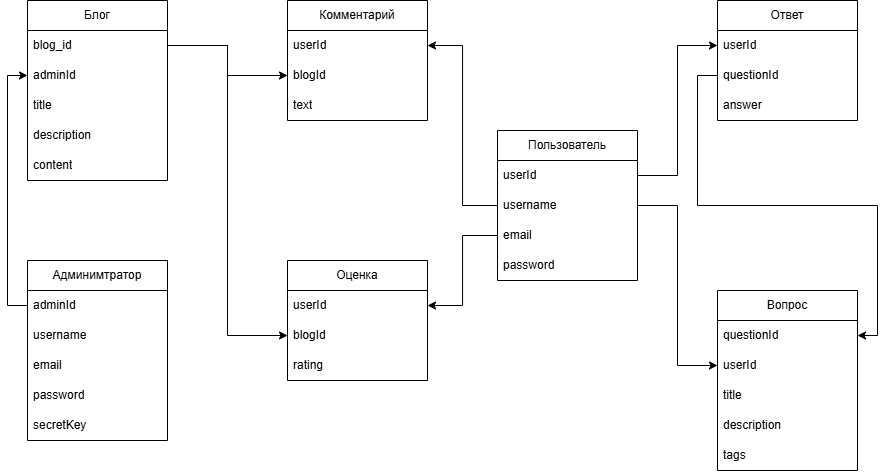

The diagram above was exported from draw.io. Its source (the exported page's mxGraphModel, read from the mxfile embedded in the PNG):
<mxGraphModel dx="1226" dy="661" grid="1" gridSize="10" guides="1" tooltips="1" connect="1" arrows="1" fold="1" page="1" pageScale="1" pageWidth="1169" pageHeight="827" math="0" shadow="0">
  <root>
    <mxCell id="0" />
    <mxCell id="1" parent="0" />
    <mxCell id="U6K-fRdBQKXwWkV5AwPJ-1" value="Пользователь" style="swimlane;fontStyle=0;childLayout=stackLayout;horizontal=1;startSize=30;horizontalStack=0;resizeParent=1;resizeParentMax=0;resizeLast=0;collapsible=1;marginBottom=0;whiteSpace=wrap;html=1;" vertex="1" parent="1">
      <mxGeometry x="680" y="310" width="140" height="150" as="geometry" />
    </mxCell>
    <mxCell id="U6K-fRdBQKXwWkV5AwPJ-2" value="userId" style="text;strokeColor=none;fillColor=none;align=left;verticalAlign=middle;spacingLeft=4;spacingRight=4;overflow=hidden;points=[[0,0.5],[1,0.5]];portConstraint=eastwest;rotatable=0;whiteSpace=wrap;html=1;" vertex="1" parent="U6K-fRdBQKXwWkV5AwPJ-1">
      <mxGeometry y="30" width="140" height="30" as="geometry" />
    </mxCell>
    <mxCell id="U6K-fRdBQKXwWkV5AwPJ-3" value="username" style="text;strokeColor=none;fillColor=none;align=left;verticalAlign=middle;spacingLeft=4;spacingRight=4;overflow=hidden;points=[[0,0.5],[1,0.5]];portConstraint=eastwest;rotatable=0;whiteSpace=wrap;html=1;" vertex="1" parent="U6K-fRdBQKXwWkV5AwPJ-1">
      <mxGeometry y="60" width="140" height="30" as="geometry" />
    </mxCell>
    <mxCell id="U6K-fRdBQKXwWkV5AwPJ-4" value="email" style="text;strokeColor=none;fillColor=none;align=left;verticalAlign=middle;spacingLeft=4;spacingRight=4;overflow=hidden;points=[[0,0.5],[1,0.5]];portConstraint=eastwest;rotatable=0;whiteSpace=wrap;html=1;" vertex="1" parent="U6K-fRdBQKXwWkV5AwPJ-1">
      <mxGeometry y="90" width="140" height="30" as="geometry" />
    </mxCell>
    <mxCell id="U6K-fRdBQKXwWkV5AwPJ-5" value="password" style="text;strokeColor=none;fillColor=none;align=left;verticalAlign=middle;spacingLeft=4;spacingRight=4;overflow=hidden;points=[[0,0.5],[1,0.5]];portConstraint=eastwest;rotatable=0;whiteSpace=wrap;html=1;" vertex="1" parent="U6K-fRdBQKXwWkV5AwPJ-1">
      <mxGeometry y="120" width="140" height="30" as="geometry" />
    </mxCell>
    <mxCell id="U6K-fRdBQKXwWkV5AwPJ-6" value="Админимтратор" style="swimlane;fontStyle=0;childLayout=stackLayout;horizontal=1;startSize=30;horizontalStack=0;resizeParent=1;resizeParentMax=0;resizeLast=0;collapsible=1;marginBottom=0;whiteSpace=wrap;html=1;" vertex="1" parent="1">
      <mxGeometry x="210" y="440" width="140" height="180" as="geometry" />
    </mxCell>
    <mxCell id="U6K-fRdBQKXwWkV5AwPJ-7" value="adminId" style="text;strokeColor=none;fillColor=none;align=left;verticalAlign=middle;spacingLeft=4;spacingRight=4;overflow=hidden;points=[[0,0.5],[1,0.5]];portConstraint=eastwest;rotatable=0;whiteSpace=wrap;html=1;" vertex="1" parent="U6K-fRdBQKXwWkV5AwPJ-6">
      <mxGeometry y="30" width="140" height="30" as="geometry" />
    </mxCell>
    <mxCell id="U6K-fRdBQKXwWkV5AwPJ-8" value="username" style="text;strokeColor=none;fillColor=none;align=left;verticalAlign=middle;spacingLeft=4;spacingRight=4;overflow=hidden;points=[[0,0.5],[1,0.5]];portConstraint=eastwest;rotatable=0;whiteSpace=wrap;html=1;" vertex="1" parent="U6K-fRdBQKXwWkV5AwPJ-6">
      <mxGeometry y="60" width="140" height="30" as="geometry" />
    </mxCell>
    <mxCell id="U6K-fRdBQKXwWkV5AwPJ-9" value="email" style="text;strokeColor=none;fillColor=none;align=left;verticalAlign=middle;spacingLeft=4;spacingRight=4;overflow=hidden;points=[[0,0.5],[1,0.5]];portConstraint=eastwest;rotatable=0;whiteSpace=wrap;html=1;" vertex="1" parent="U6K-fRdBQKXwWkV5AwPJ-6">
      <mxGeometry y="90" width="140" height="30" as="geometry" />
    </mxCell>
    <mxCell id="U6K-fRdBQKXwWkV5AwPJ-10" value="passwo&lt;span style=&quot;color: rgba(0, 0, 0, 0); font-family: monospace; font-size: 0px; text-wrap-mode: nowrap;&quot;&gt;%3CmxGraphModel%3E%3Croot%3E%3CmxCell%20id%3D%220%22%2F%3E%3CmxCell%20id%3D%221%22%20parent%3D%220%22%2F%3E%3CmxCell%20id%3D%222%22%20value%3D%22%D0%91%D0%BB%D0%BE%D0%B3%22%20style%3D%22swimlane%3BfontStyle%3D0%3BchildLayout%3DstackLayout%3Bhorizontal%3D1%3BstartSize%3D30%3BhorizontalStack%3D0%3BresizeParent%3D1%3BresizeParentMax%3D0%3BresizeLast%3D0%3Bcollapsible%3D1%3BmarginBottom%3D0%3BwhiteSpace%3Dwrap%3Bhtml%3D1%3B%22%20vertex%3D%221%22%20parent%3D%221%22%3E%3CmxGeometry%20x%3D%22810%22%20y%3D%22230%22%20width%3D%22140%22%20height%3D%22120%22%20as%3D%22geometry%22%2F%3E%3C%2FmxCell%3E%3CmxCell%20id%3D%223%22%20value%3D%22Item%201%22%20style%3D%22text%3BstrokeColor%3Dnone%3BfillColor%3Dnone%3Balign%3Dleft%3BverticalAlign%3Dmiddle%3BspacingLeft%3D4%3BspacingRight%3D4%3Boverflow%3Dhidden%3Bpoints%3D%5B%5B0%2C0.5%5D%2C%5B1%2C0.5%5D%5D%3BportConstraint%3Deastwest%3Brotatable%3D0%3BwhiteSpace%3Dwrap%3Bhtml%3D1%3B%22%20vertex%3D%221%22%20parent%3D%222%22%3E%3CmxGeometry%20y%3D%2230%22%20width%3D%22140%22%20height%3D%2230%22%20as%3D%22geometry%22%2F%3E%3C%2FmxCell%3E%3CmxCell%20id%3D%224%22%20value%3D%22Item%202%22%20style%3D%22text%3BstrokeColor%3Dnone%3BfillColor%3Dnone%3Balign%3Dleft%3BverticalAlign%3Dmiddle%3BspacingLeft%3D4%3BspacingRight%3D4%3Boverflow%3Dhidden%3Bpoints%3D%5B%5B0%2C0.5%5D%2C%5B1%2C0.5%5D%5D%3BportConstraint%3Deastwest%3Brotatable%3D0%3BwhiteSpace%3Dwrap%3Bhtml%3D1%3B%22%20vertex%3D%221%22%20parent%3D%222%22%3E%3CmxGeometry%20y%3D%2260%22%20width%3D%22140%22%20height%3D%2230%22%20as%3D%22geometry%22%2F%3E%3C%2FmxCell%3E%3CmxCell%20id%3D%225%22%20value%3D%22Item%203%22%20style%3D%22text%3BstrokeColor%3Dnone%3BfillColor%3Dnone%3Balign%3Dleft%3BverticalAlign%3Dmiddle%3BspacingLeft%3D4%3BspacingRight%3D4%3Boverflow%3Dhidden%3Bpoints%3D%5B%5B0%2C0.5%5D%2C%5B1%2C0.5%5D%5D%3BportConstraint%3Deastwest%3Brotatable%3D0%3BwhiteSpace%3Dwrap%3Bhtml%3D1%3B%22%20vertex%3D%221%22%20parent%3D%222%22%3E%3CmxGeometry%20y%3D%2290%22%20width%3D%22140%22%20height%3D%2230%22%20as%3D%22geometry%22%2F%3E%3C%2FmxCell%3E%3C%2Froot%3E%3C%2FmxGraphModel%3E&lt;/span&gt;rd" style="text;strokeColor=none;fillColor=none;align=left;verticalAlign=middle;spacingLeft=4;spacingRight=4;overflow=hidden;points=[[0,0.5],[1,0.5]];portConstraint=eastwest;rotatable=0;whiteSpace=wrap;html=1;" vertex="1" parent="U6K-fRdBQKXwWkV5AwPJ-6">
      <mxGeometry y="120" width="140" height="30" as="geometry" />
    </mxCell>
    <mxCell id="U6K-fRdBQKXwWkV5AwPJ-11" value="secretKey" style="text;strokeColor=none;fillColor=none;align=left;verticalAlign=middle;spacingLeft=4;spacingRight=4;overflow=hidden;points=[[0,0.5],[1,0.5]];portConstraint=eastwest;rotatable=0;whiteSpace=wrap;html=1;" vertex="1" parent="U6K-fRdBQKXwWkV5AwPJ-6">
      <mxGeometry y="150" width="140" height="30" as="geometry" />
    </mxCell>
    <mxCell id="U6K-fRdBQKXwWkV5AwPJ-12" value="Блог" style="swimlane;fontStyle=0;childLayout=stackLayout;horizontal=1;startSize=30;horizontalStack=0;resizeParent=1;resizeParentMax=0;resizeLast=0;collapsible=1;marginBottom=0;whiteSpace=wrap;html=1;" vertex="1" parent="1">
      <mxGeometry x="210" y="180" width="140" height="180" as="geometry" />
    </mxCell>
    <mxCell id="U6K-fRdBQKXwWkV5AwPJ-14" value="blog_id" style="text;strokeColor=none;fillColor=none;align=left;verticalAlign=middle;spacingLeft=4;spacingRight=4;overflow=hidden;points=[[0,0.5],[1,0.5]];portConstraint=eastwest;rotatable=0;whiteSpace=wrap;html=1;" vertex="1" parent="U6K-fRdBQKXwWkV5AwPJ-12">
      <mxGeometry y="30" width="140" height="30" as="geometry" />
    </mxCell>
    <mxCell id="U6K-fRdBQKXwWkV5AwPJ-13" value="adminId" style="text;strokeColor=none;fillColor=none;align=left;verticalAlign=middle;spacingLeft=4;spacingRight=4;overflow=hidden;points=[[0,0.5],[1,0.5]];portConstraint=eastwest;rotatable=0;whiteSpace=wrap;html=1;" vertex="1" parent="U6K-fRdBQKXwWkV5AwPJ-12">
      <mxGeometry y="60" width="140" height="30" as="geometry" />
    </mxCell>
    <mxCell id="U6K-fRdBQKXwWkV5AwPJ-15" value="title" style="text;strokeColor=none;fillColor=none;align=left;verticalAlign=middle;spacingLeft=4;spacingRight=4;overflow=hidden;points=[[0,0.5],[1,0.5]];portConstraint=eastwest;rotatable=0;whiteSpace=wrap;html=1;" vertex="1" parent="U6K-fRdBQKXwWkV5AwPJ-12">
      <mxGeometry y="90" width="140" height="30" as="geometry" />
    </mxCell>
    <mxCell id="U6K-fRdBQKXwWkV5AwPJ-16" value="description" style="text;strokeColor=none;fillColor=none;align=left;verticalAlign=middle;spacingLeft=4;spacingRight=4;overflow=hidden;points=[[0,0.5],[1,0.5]];portConstraint=eastwest;rotatable=0;whiteSpace=wrap;html=1;" vertex="1" parent="U6K-fRdBQKXwWkV5AwPJ-12">
      <mxGeometry y="120" width="140" height="30" as="geometry" />
    </mxCell>
    <mxCell id="U6K-fRdBQKXwWkV5AwPJ-17" value="content" style="text;strokeColor=none;fillColor=none;align=left;verticalAlign=middle;spacingLeft=4;spacingRight=4;overflow=hidden;points=[[0,0.5],[1,0.5]];portConstraint=eastwest;rotatable=0;whiteSpace=wrap;html=1;" vertex="1" parent="U6K-fRdBQKXwWkV5AwPJ-12">
      <mxGeometry y="150" width="140" height="30" as="geometry" />
    </mxCell>
    <mxCell id="U6K-fRdBQKXwWkV5AwPJ-18" value="Вопрос" style="swimlane;fontStyle=0;childLayout=stackLayout;horizontal=1;startSize=30;horizontalStack=0;resizeParent=1;resizeParentMax=0;resizeLast=0;collapsible=1;marginBottom=0;whiteSpace=wrap;html=1;" vertex="1" parent="1">
      <mxGeometry x="900" y="470" width="140" height="180" as="geometry" />
    </mxCell>
    <mxCell id="U6K-fRdBQKXwWkV5AwPJ-65" value="questionId" style="text;strokeColor=none;fillColor=none;align=left;verticalAlign=middle;spacingLeft=4;spacingRight=4;overflow=hidden;points=[[0,0.5],[1,0.5]];portConstraint=eastwest;rotatable=0;whiteSpace=wrap;html=1;" vertex="1" parent="U6K-fRdBQKXwWkV5AwPJ-18">
      <mxGeometry y="30" width="140" height="30" as="geometry" />
    </mxCell>
    <mxCell id="U6K-fRdBQKXwWkV5AwPJ-19" value="userId" style="text;strokeColor=none;fillColor=none;align=left;verticalAlign=middle;spacingLeft=4;spacingRight=4;overflow=hidden;points=[[0,0.5],[1,0.5]];portConstraint=eastwest;rotatable=0;whiteSpace=wrap;html=1;" vertex="1" parent="U6K-fRdBQKXwWkV5AwPJ-18">
      <mxGeometry y="60" width="140" height="30" as="geometry" />
    </mxCell>
    <mxCell id="U6K-fRdBQKXwWkV5AwPJ-20" value="title" style="text;strokeColor=none;fillColor=none;align=left;verticalAlign=middle;spacingLeft=4;spacingRight=4;overflow=hidden;points=[[0,0.5],[1,0.5]];portConstraint=eastwest;rotatable=0;whiteSpace=wrap;html=1;" vertex="1" parent="U6K-fRdBQKXwWkV5AwPJ-18">
      <mxGeometry y="90" width="140" height="30" as="geometry" />
    </mxCell>
    <mxCell id="U6K-fRdBQKXwWkV5AwPJ-21" value="description" style="text;strokeColor=none;fillColor=none;align=left;verticalAlign=middle;spacingLeft=4;spacingRight=4;overflow=hidden;points=[[0,0.5],[1,0.5]];portConstraint=eastwest;rotatable=0;whiteSpace=wrap;html=1;" vertex="1" parent="U6K-fRdBQKXwWkV5AwPJ-18">
      <mxGeometry y="120" width="140" height="30" as="geometry" />
    </mxCell>
    <mxCell id="U6K-fRdBQKXwWkV5AwPJ-22" value="tags" style="text;strokeColor=none;fillColor=none;align=left;verticalAlign=middle;spacingLeft=4;spacingRight=4;overflow=hidden;points=[[0,0.5],[1,0.5]];portConstraint=eastwest;rotatable=0;whiteSpace=wrap;html=1;" vertex="1" parent="U6K-fRdBQKXwWkV5AwPJ-18">
      <mxGeometry y="150" width="140" height="30" as="geometry" />
    </mxCell>
    <mxCell id="U6K-fRdBQKXwWkV5AwPJ-23" value="Комментарий" style="swimlane;fontStyle=0;childLayout=stackLayout;horizontal=1;startSize=30;horizontalStack=0;resizeParent=1;resizeParentMax=0;resizeLast=0;collapsible=1;marginBottom=0;whiteSpace=wrap;html=1;" vertex="1" parent="1">
      <mxGeometry x="470" y="180" width="140" height="120" as="geometry" />
    </mxCell>
    <mxCell id="U6K-fRdBQKXwWkV5AwPJ-24" value="userId" style="text;strokeColor=none;fillColor=none;align=left;verticalAlign=middle;spacingLeft=4;spacingRight=4;overflow=hidden;points=[[0,0.5],[1,0.5]];portConstraint=eastwest;rotatable=0;whiteSpace=wrap;html=1;" vertex="1" parent="U6K-fRdBQKXwWkV5AwPJ-23">
      <mxGeometry y="30" width="140" height="30" as="geometry" />
    </mxCell>
    <mxCell id="U6K-fRdBQKXwWkV5AwPJ-25" value="blogId" style="text;strokeColor=none;fillColor=none;align=left;verticalAlign=middle;spacingLeft=4;spacingRight=4;overflow=hidden;points=[[0,0.5],[1,0.5]];portConstraint=eastwest;rotatable=0;whiteSpace=wrap;html=1;" vertex="1" parent="U6K-fRdBQKXwWkV5AwPJ-23">
      <mxGeometry y="60" width="140" height="30" as="geometry" />
    </mxCell>
    <mxCell id="U6K-fRdBQKXwWkV5AwPJ-26" value="text" style="text;strokeColor=none;fillColor=none;align=left;verticalAlign=middle;spacingLeft=4;spacingRight=4;overflow=hidden;points=[[0,0.5],[1,0.5]];portConstraint=eastwest;rotatable=0;whiteSpace=wrap;html=1;" vertex="1" parent="U6K-fRdBQKXwWkV5AwPJ-23">
      <mxGeometry y="90" width="140" height="30" as="geometry" />
    </mxCell>
    <mxCell id="U6K-fRdBQKXwWkV5AwPJ-27" value="Оценка" style="swimlane;fontStyle=0;childLayout=stackLayout;horizontal=1;startSize=30;horizontalStack=0;resizeParent=1;resizeParentMax=0;resizeLast=0;collapsible=1;marginBottom=0;whiteSpace=wrap;html=1;" vertex="1" parent="1">
      <mxGeometry x="470" y="440" width="140" height="120" as="geometry" />
    </mxCell>
    <mxCell id="U6K-fRdBQKXwWkV5AwPJ-28" value="userId" style="text;strokeColor=none;fillColor=none;align=left;verticalAlign=middle;spacingLeft=4;spacingRight=4;overflow=hidden;points=[[0,0.5],[1,0.5]];portConstraint=eastwest;rotatable=0;whiteSpace=wrap;html=1;" vertex="1" parent="U6K-fRdBQKXwWkV5AwPJ-27">
      <mxGeometry y="30" width="140" height="30" as="geometry" />
    </mxCell>
    <mxCell id="U6K-fRdBQKXwWkV5AwPJ-29" value="blogId" style="text;strokeColor=none;fillColor=none;align=left;verticalAlign=middle;spacingLeft=4;spacingRight=4;overflow=hidden;points=[[0,0.5],[1,0.5]];portConstraint=eastwest;rotatable=0;whiteSpace=wrap;html=1;" vertex="1" parent="U6K-fRdBQKXwWkV5AwPJ-27">
      <mxGeometry y="60" width="140" height="30" as="geometry" />
    </mxCell>
    <mxCell id="U6K-fRdBQKXwWkV5AwPJ-30" value="rating" style="text;strokeColor=none;fillColor=none;align=left;verticalAlign=middle;spacingLeft=4;spacingRight=4;overflow=hidden;points=[[0,0.5],[1,0.5]];portConstraint=eastwest;rotatable=0;whiteSpace=wrap;html=1;" vertex="1" parent="U6K-fRdBQKXwWkV5AwPJ-27">
      <mxGeometry y="90" width="140" height="30" as="geometry" />
    </mxCell>
    <mxCell id="U6K-fRdBQKXwWkV5AwPJ-31" value="Ответ" style="swimlane;fontStyle=0;childLayout=stackLayout;horizontal=1;startSize=30;horizontalStack=0;resizeParent=1;resizeParentMax=0;resizeLast=0;collapsible=1;marginBottom=0;whiteSpace=wrap;html=1;" vertex="1" parent="1">
      <mxGeometry x="900" y="180" width="140" height="120" as="geometry" />
    </mxCell>
    <mxCell id="U6K-fRdBQKXwWkV5AwPJ-32" value="userId" style="text;strokeColor=none;fillColor=none;align=left;verticalAlign=middle;spacingLeft=4;spacingRight=4;overflow=hidden;points=[[0,0.5],[1,0.5]];portConstraint=eastwest;rotatable=0;whiteSpace=wrap;html=1;" vertex="1" parent="U6K-fRdBQKXwWkV5AwPJ-31">
      <mxGeometry y="30" width="140" height="30" as="geometry" />
    </mxCell>
    <mxCell id="U6K-fRdBQKXwWkV5AwPJ-33" value="questionId" style="text;strokeColor=none;fillColor=none;align=left;verticalAlign=middle;spacingLeft=4;spacingRight=4;overflow=hidden;points=[[0,0.5],[1,0.5]];portConstraint=eastwest;rotatable=0;whiteSpace=wrap;html=1;" vertex="1" parent="U6K-fRdBQKXwWkV5AwPJ-31">
      <mxGeometry y="60" width="140" height="30" as="geometry" />
    </mxCell>
    <mxCell id="U6K-fRdBQKXwWkV5AwPJ-34" value="answer" style="text;strokeColor=none;fillColor=none;align=left;verticalAlign=middle;spacingLeft=4;spacingRight=4;overflow=hidden;points=[[0,0.5],[1,0.5]];portConstraint=eastwest;rotatable=0;whiteSpace=wrap;html=1;" vertex="1" parent="U6K-fRdBQKXwWkV5AwPJ-31">
      <mxGeometry y="90" width="140" height="30" as="geometry" />
    </mxCell>
    <mxCell id="U6K-fRdBQKXwWkV5AwPJ-59" style="edgeStyle=orthogonalEdgeStyle;rounded=0;orthogonalLoop=1;jettySize=auto;html=1;entryX=1;entryY=0.5;entryDx=0;entryDy=0;" edge="1" parent="1" source="U6K-fRdBQKXwWkV5AwPJ-3" target="U6K-fRdBQKXwWkV5AwPJ-24">
      <mxGeometry relative="1" as="geometry" />
    </mxCell>
    <mxCell id="U6K-fRdBQKXwWkV5AwPJ-60" style="edgeStyle=orthogonalEdgeStyle;rounded=0;orthogonalLoop=1;jettySize=auto;html=1;entryX=1;entryY=0.5;entryDx=0;entryDy=0;" edge="1" parent="1" source="U6K-fRdBQKXwWkV5AwPJ-4" target="U6K-fRdBQKXwWkV5AwPJ-28">
      <mxGeometry relative="1" as="geometry" />
    </mxCell>
    <mxCell id="U6K-fRdBQKXwWkV5AwPJ-61" style="edgeStyle=orthogonalEdgeStyle;rounded=0;orthogonalLoop=1;jettySize=auto;html=1;entryX=0;entryY=0.5;entryDx=0;entryDy=0;" edge="1" parent="1" source="U6K-fRdBQKXwWkV5AwPJ-7" target="U6K-fRdBQKXwWkV5AwPJ-13">
      <mxGeometry relative="1" as="geometry" />
    </mxCell>
    <mxCell id="U6K-fRdBQKXwWkV5AwPJ-64" style="edgeStyle=orthogonalEdgeStyle;rounded=0;orthogonalLoop=1;jettySize=auto;html=1;entryX=0;entryY=0.5;entryDx=0;entryDy=0;" edge="1" parent="1" source="U6K-fRdBQKXwWkV5AwPJ-2" target="U6K-fRdBQKXwWkV5AwPJ-32">
      <mxGeometry relative="1" as="geometry" />
    </mxCell>
    <mxCell id="U6K-fRdBQKXwWkV5AwPJ-66" style="edgeStyle=orthogonalEdgeStyle;rounded=0;orthogonalLoop=1;jettySize=auto;html=1;" edge="1" parent="1" source="U6K-fRdBQKXwWkV5AwPJ-3" target="U6K-fRdBQKXwWkV5AwPJ-19">
      <mxGeometry relative="1" as="geometry" />
    </mxCell>
    <mxCell id="U6K-fRdBQKXwWkV5AwPJ-67" style="edgeStyle=orthogonalEdgeStyle;rounded=0;orthogonalLoop=1;jettySize=auto;html=1;entryX=1;entryY=0.5;entryDx=0;entryDy=0;" edge="1" parent="1" source="U6K-fRdBQKXwWkV5AwPJ-33" target="U6K-fRdBQKXwWkV5AwPJ-65">
      <mxGeometry relative="1" as="geometry" />
    </mxCell>
    <mxCell id="U6K-fRdBQKXwWkV5AwPJ-68" style="edgeStyle=orthogonalEdgeStyle;rounded=0;orthogonalLoop=1;jettySize=auto;html=1;entryX=0;entryY=0.5;entryDx=0;entryDy=0;" edge="1" parent="1" source="U6K-fRdBQKXwWkV5AwPJ-14" target="U6K-fRdBQKXwWkV5AwPJ-25">
      <mxGeometry relative="1" as="geometry" />
    </mxCell>
    <mxCell id="U6K-fRdBQKXwWkV5AwPJ-69" style="edgeStyle=orthogonalEdgeStyle;rounded=0;orthogonalLoop=1;jettySize=auto;html=1;" edge="1" parent="1" source="U6K-fRdBQKXwWkV5AwPJ-14" target="U6K-fRdBQKXwWkV5AwPJ-29">
      <mxGeometry relative="1" as="geometry" />
    </mxCell>
  </root>
</mxGraphModel>